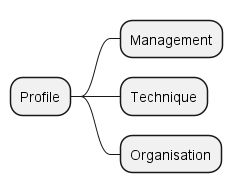

The diagram above was rendered by PlantUML. Its source (embedded in the PNG):
@startmindmap
* Profile
** Management
** Technique
** Organisation
@endmindmap